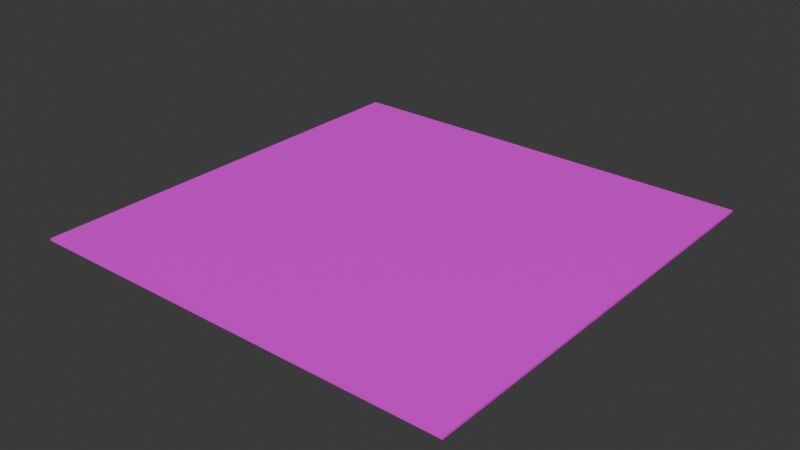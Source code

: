 # Source: lava.blend  (saved by Blender 5.1.29; exported with 4.5.12 LTS)
import bpy
from mathutils import Matrix  # noqa: F401  (used for matrix-valued properties, if any)

bpy.ops.wm.read_factory_settings(use_empty=True)
scene = bpy.context.scene
scene.name = 'Scene'

# ---- collections
col_collection = bpy.data.collections.new('Collection'); scene.collection.children.link(col_collection)

# ---- images (referenced by path relative to the original .blend; pixels are not part of the script)
import os
ASSET_DIR = os.environ.get("B2B_ASSET_DIR", "")  # directory of the original .blend (textures are referenced by path, not embedded)
HERE = os.path.dirname(os.path.abspath(__file__))  # packed textures are extracted next to this script under _unpacked/

def load_image(name, relpath, width, height, colorspace="sRGB"):
    """Load a texture the original file referenced (path relative to the .blend, or extracted next to this script)."""
    p = next((c for c in (os.path.join(HERE, relpath), os.path.join(ASSET_DIR, relpath)) if relpath and os.path.exists(c)), "")
    if p:
        img = bpy.data.images.load(p, check_existing=True)
        img.name = name
    else:  # same state as the original file: an image datablock whose file is absent (Cycles renders it pink)
        img = bpy.data.images.new(name, width, height)
        img.source = "FILE"
        img.filepath = "//" + (relpath or name)
    img.colorspace_settings.name = colorspace
    return img
img_lava_png = load_image('lava.png', 'lava.png', 1024, 1024, 'sRGB')

# ---- materials (node trees are filled in below, after node groups)
mat_x = bpy.data.materials.new('マテリアル')

# ---- material node trees
mat_x.use_nodes = True; mat_x.node_tree.nodes.clear()
_N = mat_x.node_tree.nodes; _L = mat_x.node_tree.links
n0 = _N.new('ShaderNodeBsdfPrincipled'); n0.name = 'プリンシプルBSDF'; n0.location = (-200, 100)
n1 = _N.new('ShaderNodeOutputMaterial'); n1.name = 'マテリアル出力'; n1.location = (200, 100)
n2 = _N.new('ShaderNodeTexImage'); n2.name = '画像テクスチャ'; n2.location = (-490, 75)
n2.image = img_lava_png
n3 = _N.new('ShaderNodeTexCoord'); n3.name = 'テクスチャ座標'; n3.location = (-927, 61)
n4 = _N.new('ShaderNodeMapping'); n4.name = 'マッピング'; n4.location = (-709, 68)
n4.inputs[3].default_value = (10.0, 10.0, 1.0)
_L.new(n0.outputs[0], n1.inputs[0])
_L.new(n2.outputs[0], n0.inputs[0])
_L.new(n3.outputs[2], n4.inputs[0])
_L.new(n4.outputs[0], n2.inputs[0])
n1.is_active_output = True

# ---- world
world_world = bpy.data.worlds.new('World'); scene.world = world_world
world_world.use_nodes = True; world_world.node_tree.nodes.clear()
_N = world_world.node_tree.nodes; _L = world_world.node_tree.links
n0 = _N.new('ShaderNodeOutputWorld'); n0.name = 'World Output'; n0.location = (200, 100)
n1 = _N.new('ShaderNodeBackground'); n1.name = 'Background'; n1.location = (-200, 100)
n1.inputs[0].default_value = (0.05088, 0.05088, 0.05088, 1.0)
_L.new(n1.outputs[0], n0.inputs[0])
n0.is_active_output = True
world_world.color = (0.05088, 0.05088, 0.05088)
world_world.sun_shadow_jitter_overblur = 0.0

# ---- meshes
me_x = bpy.data.meshes.new('立方体')
me_x.from_pydata([(-1.0, -1.0, -1.0), (-1.0, -1.0, 1.0), (-1.0, 1.0, -1.0), (-1.0, 1.0, 1.0), (1.0, -1.0, -1.0), (1.0, -1.0, 1.0), (1.0, 1.0, -1.0), (1.0, 1.0, 1.0)], [], [(0, 1, 3, 2), (2, 3, 7, 6), (6, 7, 5, 4), (4, 5, 1, 0), (2, 6, 4, 0), (7, 3, 1, 5)])
_uv = me_x.uv_layers.new(name='UVマップ')
_uv.uv.foreach_set('vector', [0.375, 0.0, 0.625, 0.0, 0.625, 0.25, 0.375, 0.25, 0.375, 0.25, 0.625, 0.25, 0.625, 0.5, 0.375, 0.5, 0.375, 0.5, 0.625, 0.5, 0.625, 0.75, 0.375, 0.75, 0.375, 0.75, 0.625, 0.75, 0.625, 1.0, 0.375, 1.0, 0.125, 0.5, 0.375, 0.5, 0.375, 0.75, 0.125, 0.75, 0.625, 0.5, 0.875, 0.5, 0.875, 0.75, 0.625, 0.75])
me_x.materials.append(mat_x)
me_x.update()

# ---- objects
ob_x = bpy.data.objects.new('立方体', me_x)

# ---- transforms, parenting, visibility, modifiers, constraints
ob_x.location = (0.0, 0.0, 0.0)
ob_x.scale = (5.0, 5.0, 0.025)

# ---- collection membership
col_collection.objects.link(ob_x)

# ---- scene / render settings (as saved in the file)
scene.frame_start = 1; scene.frame_end = 250; scene.frame_set(1)
scene.render.engine = 'BLENDER_EEVEE_NEXT'
scene.render.bake_bias = 0.0
scene.render.bake_samples = 0
scene.cycles.sampling_pattern = 'TABULATED_SOBOL'
scene.eevee.use_volume_custom_range = False
bpy.context.view_layer.update()

# ---- added for rendering (the .blend has no active camera and no usable light): camera, sun
cam_auto = bpy.data.cameras.new('AutoCamera')
cam_auto.lens = 50.0
cam_auto.sensor_width = 36.0
cam_auto.clip_end = 1000.0
ob_auto_camera = bpy.data.objects.new('AutoCamera', cam_auto)
scene.collection.objects.link(ob_auto_camera)
ob_auto_camera.location = (13.0847, -15.7017, 10.4678)
ob_auto_camera.rotation_euler = (1.09748, -7.21219e-08, 0.694738)
scene.camera = ob_auto_camera
light_auto_sun = bpy.data.lights.new('AutoSun', 'SUN')
light_auto_sun.energy = 3.0
light_auto_sun.angle = 0.0523599
ob_auto_sun = bpy.data.objects.new('AutoSun', light_auto_sun)
scene.collection.objects.link(ob_auto_sun)
ob_auto_sun.rotation_euler = (0.872665, 0.174533, 0.523599)
bpy.context.view_layer.update()
